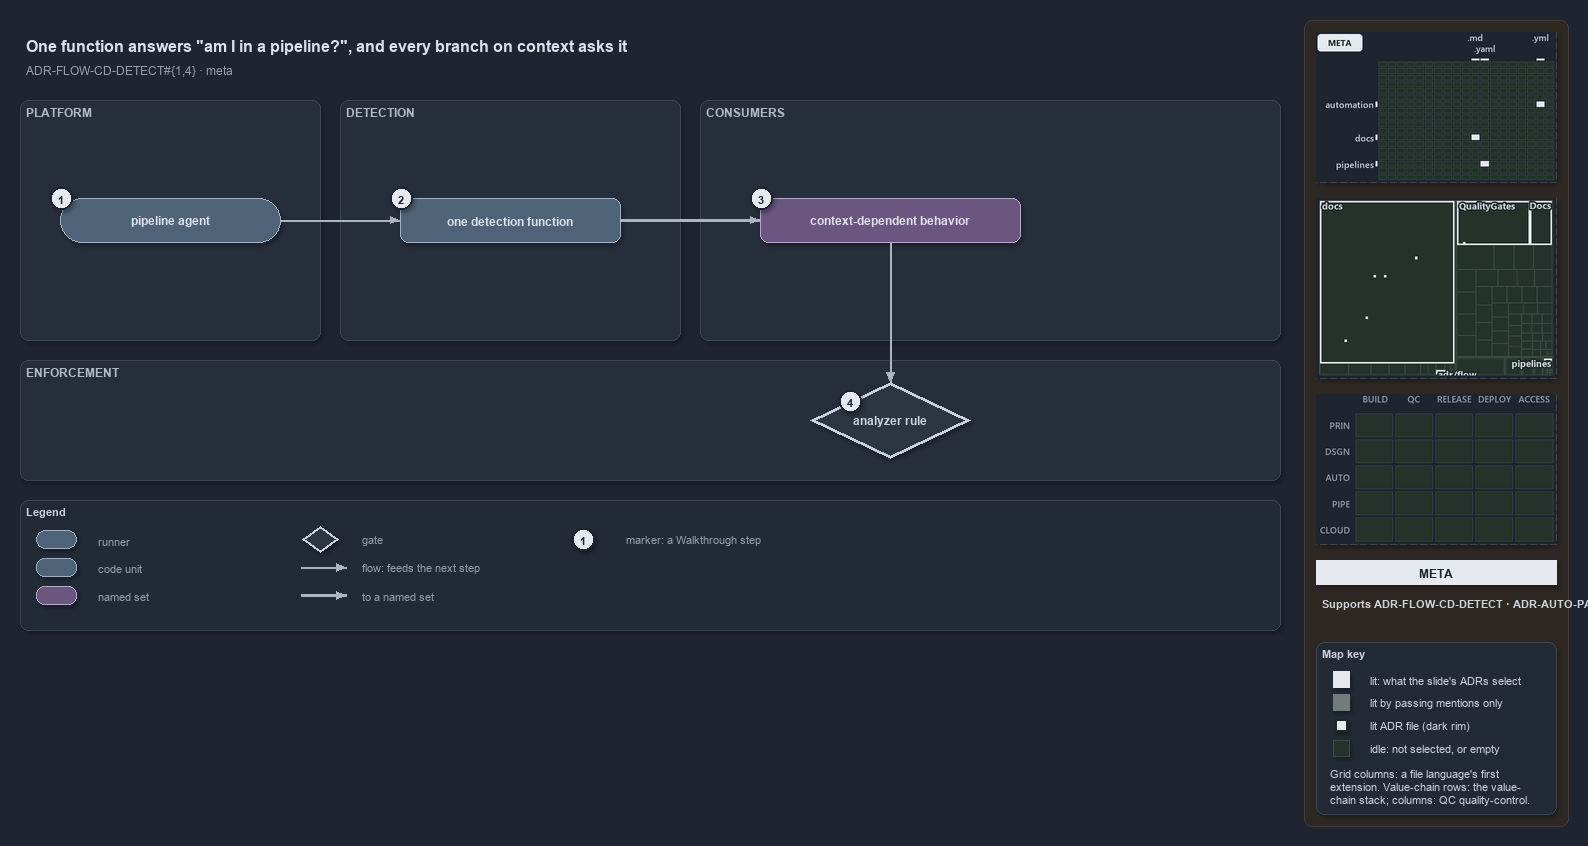

The diagram above was exported from draw.io. Its source (the exported page's mxGraphModel, read from the mxfile embedded in the PNG):
<mxGraphModel dx="1024" dy="768" grid="0" gridSize="10" guides="1" tooltips="1" connect="1" arrows="1" fold="1" page="1" pageScale="1" pageWidth="1572" pageHeight="640" background="#1E2430" math="0" shadow="1">
  <root>
    <mxCell id="0" />
    <mxCell id="1" parent="0" />
    <mxCell id="sidebar-bg" value="" style="rounded=1;arcSize=2;html=1;fillColor=#2E2823;strokeColor=#453C33;shadow=0;" vertex="1" parent="1">
      <mxGeometry x="1304" y="4" width="264" height="806" as="geometry" />
    </mxCell>
    <mxCell id="title" value="One function answers &quot;am I in a pipeline?&quot;, and every branch on context asks it" style="text;html=1;align=left;verticalAlign=middle;fontSize=16;fontStyle=1;fontColor=#DDE2E9;" vertex="1" parent="1">
      <mxGeometry x="20" y="14" width="1260" height="30" as="geometry" />
    </mxCell>
    <mxCell id="subtitle" value="ADR-FLOW-CD-DETECT#{1,4} &amp;#183; meta" style="text;html=1;align=left;verticalAlign=middle;fontSize=12;fontColor=#949FAE;" vertex="1" parent="1">
      <mxGeometry x="20" y="44" width="1240" height="20" as="geometry" />
    </mxCell>
    <mxCell id="band-platform" value="PLATFORM" style="rounded=1;html=1;arcSize=3;fillColor=#262E3B;strokeColor=#3A4555;verticalAlign=top;align=left;spacingLeft=8;fontStyle=1;fontSize=12;fontColor=#B0BAC7;" vertex="1" parent="1">
      <mxGeometry x="20" y="84" width="300" height="240" as="geometry" />
    </mxCell>
    <mxCell id="band-detect" value="DETECTION" style="rounded=1;html=1;arcSize=3;fillColor=#262E3B;strokeColor=#3A4555;verticalAlign=top;align=left;spacingLeft=8;fontStyle=1;fontSize=12;fontColor=#B0BAC7;" vertex="1" parent="1">
      <mxGeometry x="340" y="84" width="340" height="240" as="geometry" />
    </mxCell>
    <mxCell id="band-consumers" value="CONSUMERS" style="rounded=1;html=1;arcSize=3;fillColor=#262E3B;strokeColor=#3A4555;verticalAlign=top;align=left;spacingLeft=8;fontStyle=1;fontSize=12;fontColor=#B0BAC7;" vertex="1" parent="1">
      <mxGeometry x="700" y="84" width="580" height="240" as="geometry" />
    </mxCell>
    <mxCell id="band-enforce" value="ENFORCEMENT" style="rounded=1;html=1;arcSize=3;fillColor=#262E3B;strokeColor=#3A4555;verticalAlign=top;align=left;spacingLeft=8;fontStyle=1;fontSize=12;fontColor=#B0BAC7;" vertex="1" parent="1">
      <mxGeometry x="20" y="344" width="1260" height="120" as="geometry" />
    </mxCell>
    <mxCell id="g-agent" value="&lt;b&gt;pipeline agent&lt;/b&gt;" style="rounded=1;arcSize=50;whiteSpace=wrap;html=1;fillColor=#4E6378;strokeColor=#9FB3C8;fontColor=#DDE2E9;fontSize=12;" vertex="1" parent="1">
      <mxGeometry x="60" y="182" width="220" height="44" as="geometry" />
    </mxCell>
    <mxCell id="mark-1" value="1" style="ellipse;html=1;fillColor=#E6EAF0;strokeColor=#1E2430;strokeWidth=2;fontColor=#1E2430;fontStyle=1;fontSize=11;" vertex="1" parent="1">
      <mxGeometry x="50" y="171" width="22" height="22" as="geometry" />
    </mxCell>
    <mxCell id="g-detect" value="&lt;b&gt;one detection function&lt;/b&gt;" style="rounded=1;whiteSpace=wrap;html=1;arcSize=20;fillColor=#4E6378;strokeColor=#9FB3C8;fontColor=#DDE2E9;fontSize=12;" vertex="1" parent="1">
      <mxGeometry x="400" y="182" width="220" height="44" as="geometry" />
    </mxCell>
    <mxCell id="mark-2" value="2" style="ellipse;html=1;fillColor=#E6EAF0;strokeColor=#1E2430;strokeWidth=2;fontColor=#1E2430;fontStyle=1;fontSize=11;" vertex="1" parent="1">
      <mxGeometry x="390" y="171" width="22" height="22" as="geometry" />
    </mxCell>
    <mxCell id="g-consumers" value="&lt;b&gt;context-dependent behavior&lt;/b&gt;" style="rounded=1;whiteSpace=wrap;html=1;arcSize=20;fillColor=#6A567E;strokeColor=#B9A6CC;fontColor=#DDE2E9;fontSize=12;" vertex="1" parent="1">
      <mxGeometry x="760" y="182" width="260" height="44" as="geometry" />
    </mxCell>
    <mxCell id="mark-3" value="3" style="ellipse;html=1;fillColor=#E6EAF0;strokeColor=#1E2430;strokeWidth=2;fontColor=#1E2430;fontStyle=1;fontSize=11;" vertex="1" parent="1">
      <mxGeometry x="750" y="171" width="22" height="22" as="geometry" />
    </mxCell>
    <mxCell id="g-rule" value="&lt;b&gt;analyzer rule&lt;/b&gt;" style="rhombus;whiteSpace=wrap;html=1;fillColor=#2C3542;strokeColor=#C7D0DB;strokeWidth=3;fontColor=#CDD3DC;fontSize=12;" vertex="1" parent="1">
      <mxGeometry x="810" y="366" width="160" height="76" as="geometry" />
    </mxCell>
    <mxCell id="mark-4" value="4" style="ellipse;html=1;fillColor=#E6EAF0;strokeColor=#1E2430;strokeWidth=2;fontColor=#1E2430;fontStyle=1;fontSize=11;" vertex="1" parent="1">
      <mxGeometry x="839" y="374" width="22" height="22" as="geometry" />
    </mxCell>
    <mxCell id="e-agent-detect" value="" style="edgeStyle=orthogonalEdgeStyle;rounded=1;html=1;fontSize=10;fontColor=#CDD3DC;endArrow=block;strokeColor=#AAB4C3;shadow=0;" edge="1" parent="1" source="g-agent" target="g-detect">
      <mxGeometry relative="1" as="geometry" />
    </mxCell>
    <mxCell id="e-detect-consumers" value="" style="edgeStyle=orthogonalEdgeStyle;rounded=1;html=1;fontSize=10;fontColor=#CDD3DC;endArrow=block;strokeColor=#AAB4C3;shadow=0;strokeWidth=2.5;" edge="1" parent="1" source="g-detect" target="g-consumers">
      <mxGeometry relative="1" as="geometry" />
    </mxCell>
    <mxCell id="port-consumers-bottom" value="" style="text;html=1;strokeColor=none;fillColor=none;" vertex="1" parent="1">
      <mxGeometry x="890" y="226" width="1" height="1" as="geometry" />
    </mxCell>
    <mxCell id="port-rule-top" value="" style="text;html=1;strokeColor=none;fillColor=none;" vertex="1" parent="1">
      <mxGeometry x="890" y="366" width="1" height="1" as="geometry" />
    </mxCell>
    <mxCell id="e-consumers-rule" value="" style="edgeStyle=orthogonalEdgeStyle;rounded=1;html=1;fontSize=10;fontColor=#CDD3DC;endArrow=block;strokeColor=#AAB4C3;shadow=0;" edge="1" parent="1" source="port-consumers-bottom" target="port-rule-top">
      <mxGeometry relative="1" as="geometry" />
    </mxCell>
    <mxCell id="legend" value="&lt;b&gt;Legend&lt;/b&gt;" style="rounded=1;whiteSpace=wrap;html=1;arcSize=6;fillColor=#222A36;strokeColor=#3A4555;align=left;verticalAlign=top;spacing=8;fontSize=11;fontColor=#CDD3DC;" vertex="1" parent="1">
      <mxGeometry x="20" y="484" width="1260" height="130" as="geometry" />
    </mxCell>
    <mxCell id="lg-0" value="" style="rounded=1;arcSize=50;html=1;fillColor=#4E6378;strokeColor=#9FB3C8;" vertex="1" parent="1">
      <mxGeometry x="36" y="514" width="40" height="18" as="geometry" />
    </mxCell>
    <mxCell id="lg-0-t" value="runner" style="text;html=1;align=left;verticalAlign=middle;fontSize=11;fontColor=#949FAE;" vertex="1" parent="1">
      <mxGeometry x="92" y="513" width="230" height="20" as="geometry" />
    </mxCell>
    <mxCell id="lg-1" value="" style="rounded=1;html=1;arcSize=20;fillColor=#4E6378;strokeColor=#9FB3C8;" vertex="1" parent="1">
      <mxGeometry x="36" y="542" width="40" height="18" as="geometry" />
    </mxCell>
    <mxCell id="lg-1-t" value="code unit" style="text;html=1;align=left;verticalAlign=middle;fontSize=11;fontColor=#949FAE;" vertex="1" parent="1">
      <mxGeometry x="92" y="541" width="230" height="20" as="geometry" />
    </mxCell>
    <mxCell id="lg-2" value="" style="rounded=1;html=1;arcSize=20;fillColor=#6A567E;strokeColor=#B9A6CC;" vertex="1" parent="1">
      <mxGeometry x="36" y="570" width="40" height="18" as="geometry" />
    </mxCell>
    <mxCell id="lg-2-t" value="named set" style="text;html=1;align=left;verticalAlign=middle;fontSize=11;fontColor=#949FAE;" vertex="1" parent="1">
      <mxGeometry x="92" y="569" width="230" height="20" as="geometry" />
    </mxCell>
    <mxCell id="lg-3" value="" style="rhombus;html=1;fillColor=#2C3542;strokeColor=#C7D0DB;strokeWidth=2;fontColor=#CDD3DC;" vertex="1" parent="1">
      <mxGeometry x="302" y="510" width="36" height="26" as="geometry" />
    </mxCell>
    <mxCell id="lg-3-t" value="gate" style="text;html=1;align=left;verticalAlign=middle;fontSize=11;fontColor=#949FAE;" vertex="1" parent="1">
      <mxGeometry x="356" y="513" width="230" height="20" as="geometry" />
    </mxCell>
    <mxCell id="lg-4-a" value="" style="text;html=1;strokeColor=none;fillColor=none;" vertex="1" parent="1">
      <mxGeometry x="300" y="551" width="1" height="1" as="geometry" />
    </mxCell>
    <mxCell id="lg-4-b" value="" style="text;html=1;strokeColor=none;fillColor=none;" vertex="1" parent="1">
      <mxGeometry x="346" y="551" width="1" height="1" as="geometry" />
    </mxCell>
    <mxCell id="lg-4" value="" style="edgeStyle=orthogonalEdgeStyle;rounded=1;html=1;fontSize=10;fontColor=#CDD3DC;endArrow=block;strokeColor=#AAB4C3;shadow=0;" edge="1" parent="1" source="lg-4-a" target="lg-4-b">
      <mxGeometry relative="1" as="geometry" />
    </mxCell>
    <mxCell id="lg-4-t" value="flow: feeds the next step" style="text;html=1;align=left;verticalAlign=middle;fontSize=11;fontColor=#949FAE;" vertex="1" parent="1">
      <mxGeometry x="356" y="541" width="230" height="20" as="geometry" />
    </mxCell>
    <mxCell id="lg-5-a" value="" style="text;html=1;strokeColor=none;fillColor=none;" vertex="1" parent="1">
      <mxGeometry x="300" y="579" width="1" height="1" as="geometry" />
    </mxCell>
    <mxCell id="lg-5-b" value="" style="text;html=1;strokeColor=none;fillColor=none;" vertex="1" parent="1">
      <mxGeometry x="346" y="579" width="1" height="1" as="geometry" />
    </mxCell>
    <mxCell id="lg-5" value="" style="edgeStyle=orthogonalEdgeStyle;rounded=1;html=1;fontSize=10;fontColor=#CDD3DC;endArrow=block;strokeColor=#AAB4C3;shadow=0;strokeWidth=2.5;" edge="1" parent="1" source="lg-5-a" target="lg-5-b">
      <mxGeometry relative="1" as="geometry" />
    </mxCell>
    <mxCell id="lg-5-t" value="to a named set" style="text;html=1;align=left;verticalAlign=middle;fontSize=11;fontColor=#949FAE;" vertex="1" parent="1">
      <mxGeometry x="356" y="569" width="230" height="20" as="geometry" />
    </mxCell>
    <mxCell id="lg-6" value="1" style="ellipse;html=1;fillColor=#E6EAF0;strokeColor=#1E2430;strokeWidth=2;fontColor=#1E2430;fontStyle=1;fontSize=11;" vertex="1" parent="1">
      <mxGeometry x="572" y="512" width="22" height="22" as="geometry" />
    </mxCell>
    <mxCell id="lg-6-t" value="marker: a Walkthrough step" style="text;html=1;align=left;verticalAlign=middle;fontSize=11;fontColor=#949FAE;" vertex="1" parent="1">
      <mxGeometry x="620" y="513" width="230" height="20" as="geometry" />
    </mxCell>
    <mxCell id="minimap-grid" value="" style="shape=image;imageAspect=0;rounded=1;arcSize=4;whiteSpace=wrap;html=1;fillColor=#262E3B;strokeColor=#3A4555;dashed=1;fontColor=#949FAE;fontSize=11;image=data:image/png,(base64 omitted: 9132 chars);" vertex="1" parent="1">
      <mxGeometry x="1316" y="16" width="240" height="150" as="geometry" />
    </mxCell>
    <mxCell id="minimap-tree" value="" style="shape=image;imageAspect=0;rounded=1;arcSize=4;whiteSpace=wrap;html=1;fillColor=#262E3B;strokeColor=#3A4555;dashed=1;fontColor=#949FAE;fontSize=11;image=data:image/png,(base64 omitted: 13416 chars);" vertex="1" parent="1">
      <mxGeometry x="1316" y="182" width="240" height="180" as="geometry" />
    </mxCell>
    <mxCell id="minimap-chain" value="" style="shape=image;imageAspect=0;rounded=1;arcSize=4;whiteSpace=wrap;html=1;fillColor=#262E3B;strokeColor=#3A4555;dashed=1;fontColor=#949FAE;fontSize=11;image=data:image/png,(base64 omitted: 11912 chars);" vertex="1" parent="1">
      <mxGeometry x="1316" y="378" width="240" height="150" as="geometry" />
    </mxCell>
    <mxCell id="lens-badge" value="META" style="rounded=0;whiteSpace=wrap;html=1;align=center;verticalAlign=middle;fontSize=12;fontStyle=1;fontColor=#1E2430;fillColor=#E6EAF0;strokeColor=none;" vertex="1" parent="1">
      <mxGeometry x="1316" y="544" width="240" height="24" as="geometry" />
    </mxCell>
    <mxCell id="supports" value="&lt;b&gt;Supports&lt;/b&gt; ADR-FLOW-CD-DETECT &amp;#183; ADR-AUTO-PARITY" style="text;html=1;whiteSpace=wrap;align=left;verticalAlign=top;fontSize=11;fontColor=#CDD3DC;" vertex="1" parent="1">
      <mxGeometry x="1316" y="576" width="240" height="38" as="geometry" />
    </mxCell>
    <mxCell id="mapkey" value="&lt;b&gt;Map key&lt;/b&gt;" style="rounded=1;arcSize=6;whiteSpace=wrap;html=1;align=left;verticalAlign=top;fontSize=11;fontColor=#CDD3DC;fillColor=#222A36;strokeColor=#3A4555;spacingLeft=8;spacingTop=2;" vertex="1" parent="1">
      <mxGeometry x="1316" y="626" width="240" height="172" as="geometry" />
    </mxCell>
    <mxCell id="mapkey-lit" value="" style="rounded=0;html=1;fillColor=#E6EAF0;strokeColor=#E6EAF0;" vertex="1" parent="1">
      <mxGeometry x="1333.0" y="655.0" width="16" height="16" as="geometry" />
    </mxCell>
    <mxCell id="mapkey-lit-text" value="lit: what the slide's ADRs select" style="text;html=1;align=left;verticalAlign=middle;fontSize=11;fontColor=#CDD3DC;" vertex="1" parent="1">
      <mxGeometry x="1364" y="653" width="184" height="20" as="geometry" />
    </mxCell>
    <mxCell id="mapkey-touched" value="" style="rounded=0;html=1;fillColor=#727C79;strokeColor=#727C79;" vertex="1" parent="1">
      <mxGeometry x="1333.0" y="678.0" width="16" height="16" as="geometry" />
    </mxCell>
    <mxCell id="mapkey-touched-text" value="lit by passing mentions only" style="text;html=1;align=left;verticalAlign=middle;fontSize=11;fontColor=#CDD3DC;" vertex="1" parent="1">
      <mxGeometry x="1364" y="676" width="184" height="20" as="geometry" />
    </mxCell>
    <mxCell id="mapkey-adr" value="" style="rounded=0;html=1;fillColor=#E6EAF0;strokeColor=#1C2A24;strokeWidth=2;" vertex="1" parent="1">
      <mxGeometry x="1335.0" y="703.0" width="12" height="12" as="geometry" />
    </mxCell>
    <mxCell id="mapkey-adr-text" value="lit ADR file (dark rim)" style="text;html=1;align=left;verticalAlign=middle;fontSize=11;fontColor=#CDD3DC;" vertex="1" parent="1">
      <mxGeometry x="1364" y="699" width="184" height="20" as="geometry" />
    </mxCell>
    <mxCell id="mapkey-idle" value="" style="rounded=0;html=1;fillColor=#243229;strokeColor=#3B4D43;" vertex="1" parent="1">
      <mxGeometry x="1333.0" y="724.0" width="16" height="16" as="geometry" />
    </mxCell>
    <mxCell id="mapkey-idle-text" value="idle: not selected, or empty" style="text;html=1;align=left;verticalAlign=middle;fontSize=11;fontColor=#CDD3DC;" vertex="1" parent="1">
      <mxGeometry x="1364" y="722" width="184" height="20" as="geometry" />
    </mxCell>
    <mxCell id="mapkey-codes" value="Grid columns: a file language's first&lt;br&gt;extension. Value-chain rows: the value-&lt;br&gt;chain stack; columns: QC quality-control." style="text;html=1;align=left;verticalAlign=top;whiteSpace=wrap;fontSize=11;fontColor=#CDD3DC;" vertex="1" parent="1">
      <mxGeometry x="1324" y="746" width="224" height="46" as="geometry" />
    </mxCell>
  </root>
</mxGraphModel>